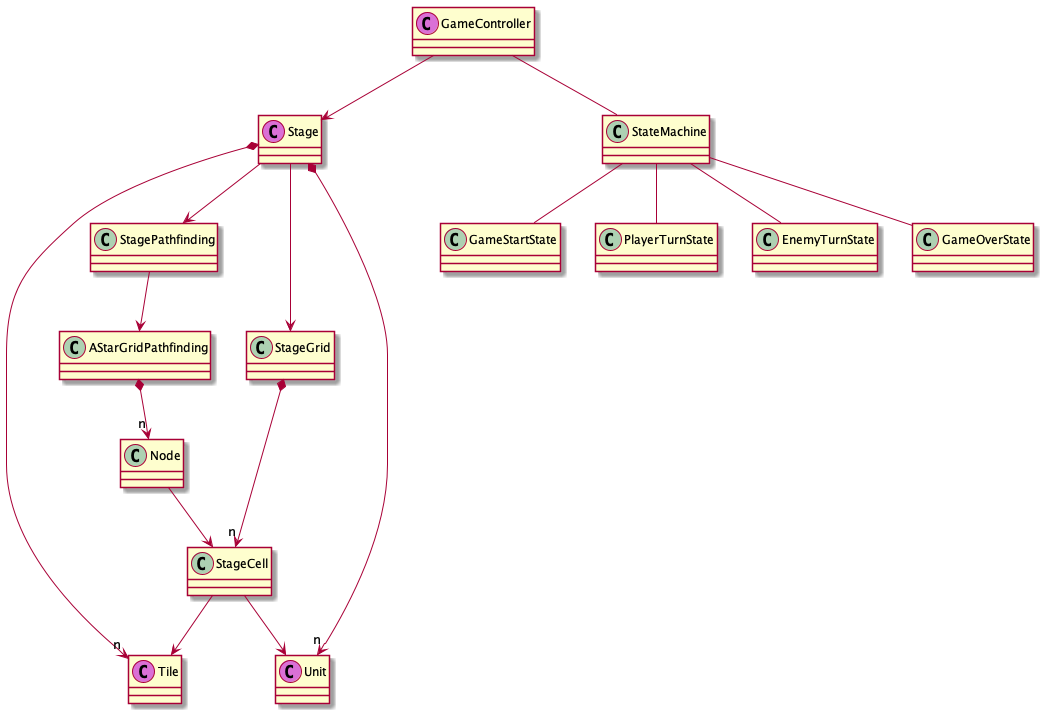

The diagram above was rendered by PlantUML. Its source (embedded in the PNG):
@startuml class-overview
class GameController << (C,orchid) >>
class Stage << (C,orchid) >>
class Tile << (C,orchid) >>
class Unit << (C,orchid) >>
GameController -- StateMachine
'StateMachine *- "n" State
StateMachine -- GameStartState
StateMachine -- PlayerTurnState
StateMachine -- EnemyTurnState
StateMachine -- GameOverState
GameController --> Stage
Stage *--> "n" Unit
Stage --> StageGrid
Stage *--> "n" Tile
StageGrid *--> "n" StageCell
StageCell --> Tile
StageCell --> Unit
Stage --> StagePathfinding
StagePathfinding --> AStarGridPathfinding
AStarGridPathfinding *--> "n" AStarGridPathfinding.Node
AStarGridPathfinding.Node --> StageCell
@enduml